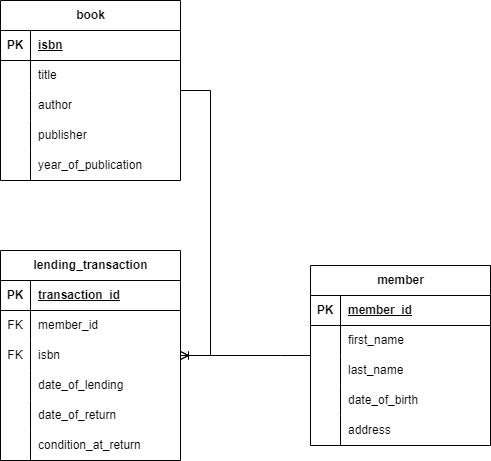

The diagram above was exported from draw.io. Its source (the exported page's mxGraphModel, read from the mxfile embedded in the PNG):
<mxGraphModel dx="1434" dy="750" grid="1" gridSize="10" guides="1" tooltips="1" connect="1" arrows="1" fold="1" page="1" pageScale="1" pageWidth="850" pageHeight="1100" math="0" shadow="0">
  <root>
    <mxCell id="0" />
    <mxCell id="1" parent="0" />
    <mxCell id="Cs9819p0dFNGEMeSbZwd-1" value="book" style="shape=table;startSize=30;container=1;collapsible=1;childLayout=tableLayout;fixedRows=1;rowLines=0;fontStyle=1;align=center;resizeLast=1;html=1;" vertex="1" parent="1">
      <mxGeometry x="100" y="100" width="180" height="180" as="geometry" />
    </mxCell>
    <mxCell id="Cs9819p0dFNGEMeSbZwd-2" value="" style="shape=tableRow;horizontal=0;startSize=0;swimlaneHead=0;swimlaneBody=0;fillColor=none;collapsible=0;dropTarget=0;points=[[0,0.5],[1,0.5]];portConstraint=eastwest;top=0;left=0;right=0;bottom=1;" vertex="1" parent="Cs9819p0dFNGEMeSbZwd-1">
      <mxGeometry y="30" width="180" height="30" as="geometry" />
    </mxCell>
    <mxCell id="Cs9819p0dFNGEMeSbZwd-3" value="PK" style="shape=partialRectangle;connectable=0;fillColor=none;top=0;left=0;bottom=0;right=0;fontStyle=1;overflow=hidden;whiteSpace=wrap;html=1;" vertex="1" parent="Cs9819p0dFNGEMeSbZwd-2">
      <mxGeometry width="30" height="30" as="geometry">
        <mxRectangle width="30" height="30" as="alternateBounds" />
      </mxGeometry>
    </mxCell>
    <mxCell id="Cs9819p0dFNGEMeSbZwd-4" value="isbn" style="shape=partialRectangle;connectable=0;fillColor=none;top=0;left=0;bottom=0;right=0;align=left;spacingLeft=6;fontStyle=5;overflow=hidden;whiteSpace=wrap;html=1;" vertex="1" parent="Cs9819p0dFNGEMeSbZwd-2">
      <mxGeometry x="30" width="150" height="30" as="geometry">
        <mxRectangle width="150" height="30" as="alternateBounds" />
      </mxGeometry>
    </mxCell>
    <mxCell id="Cs9819p0dFNGEMeSbZwd-5" value="" style="shape=tableRow;horizontal=0;startSize=0;swimlaneHead=0;swimlaneBody=0;fillColor=none;collapsible=0;dropTarget=0;points=[[0,0.5],[1,0.5]];portConstraint=eastwest;top=0;left=0;right=0;bottom=0;" vertex="1" parent="Cs9819p0dFNGEMeSbZwd-1">
      <mxGeometry y="60" width="180" height="30" as="geometry" />
    </mxCell>
    <mxCell id="Cs9819p0dFNGEMeSbZwd-6" value="" style="shape=partialRectangle;connectable=0;fillColor=none;top=0;left=0;bottom=0;right=0;editable=1;overflow=hidden;whiteSpace=wrap;html=1;" vertex="1" parent="Cs9819p0dFNGEMeSbZwd-5">
      <mxGeometry width="30" height="30" as="geometry">
        <mxRectangle width="30" height="30" as="alternateBounds" />
      </mxGeometry>
    </mxCell>
    <mxCell id="Cs9819p0dFNGEMeSbZwd-7" value="title" style="shape=partialRectangle;connectable=0;fillColor=none;top=0;left=0;bottom=0;right=0;align=left;spacingLeft=6;overflow=hidden;whiteSpace=wrap;html=1;" vertex="1" parent="Cs9819p0dFNGEMeSbZwd-5">
      <mxGeometry x="30" width="150" height="30" as="geometry">
        <mxRectangle width="150" height="30" as="alternateBounds" />
      </mxGeometry>
    </mxCell>
    <mxCell id="Cs9819p0dFNGEMeSbZwd-8" value="" style="shape=tableRow;horizontal=0;startSize=0;swimlaneHead=0;swimlaneBody=0;fillColor=none;collapsible=0;dropTarget=0;points=[[0,0.5],[1,0.5]];portConstraint=eastwest;top=0;left=0;right=0;bottom=0;" vertex="1" parent="Cs9819p0dFNGEMeSbZwd-1">
      <mxGeometry y="90" width="180" height="30" as="geometry" />
    </mxCell>
    <mxCell id="Cs9819p0dFNGEMeSbZwd-9" value="" style="shape=partialRectangle;connectable=0;fillColor=none;top=0;left=0;bottom=0;right=0;editable=1;overflow=hidden;whiteSpace=wrap;html=1;" vertex="1" parent="Cs9819p0dFNGEMeSbZwd-8">
      <mxGeometry width="30" height="30" as="geometry">
        <mxRectangle width="30" height="30" as="alternateBounds" />
      </mxGeometry>
    </mxCell>
    <mxCell id="Cs9819p0dFNGEMeSbZwd-10" value="author" style="shape=partialRectangle;connectable=0;fillColor=none;top=0;left=0;bottom=0;right=0;align=left;spacingLeft=6;overflow=hidden;whiteSpace=wrap;html=1;" vertex="1" parent="Cs9819p0dFNGEMeSbZwd-8">
      <mxGeometry x="30" width="150" height="30" as="geometry">
        <mxRectangle width="150" height="30" as="alternateBounds" />
      </mxGeometry>
    </mxCell>
    <mxCell id="Cs9819p0dFNGEMeSbZwd-11" value="" style="shape=tableRow;horizontal=0;startSize=0;swimlaneHead=0;swimlaneBody=0;fillColor=none;collapsible=0;dropTarget=0;points=[[0,0.5],[1,0.5]];portConstraint=eastwest;top=0;left=0;right=0;bottom=0;" vertex="1" parent="Cs9819p0dFNGEMeSbZwd-1">
      <mxGeometry y="120" width="180" height="30" as="geometry" />
    </mxCell>
    <mxCell id="Cs9819p0dFNGEMeSbZwd-12" value="" style="shape=partialRectangle;connectable=0;fillColor=none;top=0;left=0;bottom=0;right=0;editable=1;overflow=hidden;whiteSpace=wrap;html=1;" vertex="1" parent="Cs9819p0dFNGEMeSbZwd-11">
      <mxGeometry width="30" height="30" as="geometry">
        <mxRectangle width="30" height="30" as="alternateBounds" />
      </mxGeometry>
    </mxCell>
    <mxCell id="Cs9819p0dFNGEMeSbZwd-13" value="publisher" style="shape=partialRectangle;connectable=0;fillColor=none;top=0;left=0;bottom=0;right=0;align=left;spacingLeft=6;overflow=hidden;whiteSpace=wrap;html=1;" vertex="1" parent="Cs9819p0dFNGEMeSbZwd-11">
      <mxGeometry x="30" width="150" height="30" as="geometry">
        <mxRectangle width="150" height="30" as="alternateBounds" />
      </mxGeometry>
    </mxCell>
    <mxCell id="Cs9819p0dFNGEMeSbZwd-14" value="" style="shape=tableRow;horizontal=0;startSize=0;swimlaneHead=0;swimlaneBody=0;fillColor=none;collapsible=0;dropTarget=0;points=[[0,0.5],[1,0.5]];portConstraint=eastwest;top=0;left=0;right=0;bottom=0;" vertex="1" parent="Cs9819p0dFNGEMeSbZwd-1">
      <mxGeometry y="150" width="180" height="30" as="geometry" />
    </mxCell>
    <mxCell id="Cs9819p0dFNGEMeSbZwd-15" value="" style="shape=partialRectangle;connectable=0;fillColor=none;top=0;left=0;bottom=0;right=0;editable=1;overflow=hidden;whiteSpace=wrap;html=1;" vertex="1" parent="Cs9819p0dFNGEMeSbZwd-14">
      <mxGeometry width="30" height="30" as="geometry">
        <mxRectangle width="30" height="30" as="alternateBounds" />
      </mxGeometry>
    </mxCell>
    <mxCell id="Cs9819p0dFNGEMeSbZwd-16" value="year_of_publication" style="shape=partialRectangle;connectable=0;fillColor=none;top=0;left=0;bottom=0;right=0;align=left;spacingLeft=6;overflow=hidden;whiteSpace=wrap;html=1;" vertex="1" parent="Cs9819p0dFNGEMeSbZwd-14">
      <mxGeometry x="30" width="150" height="30" as="geometry">
        <mxRectangle width="150" height="30" as="alternateBounds" />
      </mxGeometry>
    </mxCell>
    <mxCell id="Cs9819p0dFNGEMeSbZwd-17" value="member" style="shape=table;startSize=30;container=1;collapsible=1;childLayout=tableLayout;fixedRows=1;rowLines=0;fontStyle=1;align=center;resizeLast=1;html=1;" vertex="1" parent="1">
      <mxGeometry x="410" y="365" width="180" height="180" as="geometry" />
    </mxCell>
    <mxCell id="Cs9819p0dFNGEMeSbZwd-18" value="" style="shape=tableRow;horizontal=0;startSize=0;swimlaneHead=0;swimlaneBody=0;fillColor=none;collapsible=0;dropTarget=0;points=[[0,0.5],[1,0.5]];portConstraint=eastwest;top=0;left=0;right=0;bottom=1;" vertex="1" parent="Cs9819p0dFNGEMeSbZwd-17">
      <mxGeometry y="30" width="180" height="30" as="geometry" />
    </mxCell>
    <mxCell id="Cs9819p0dFNGEMeSbZwd-19" value="PK" style="shape=partialRectangle;connectable=0;fillColor=none;top=0;left=0;bottom=0;right=0;fontStyle=1;overflow=hidden;whiteSpace=wrap;html=1;" vertex="1" parent="Cs9819p0dFNGEMeSbZwd-18">
      <mxGeometry width="30" height="30" as="geometry">
        <mxRectangle width="30" height="30" as="alternateBounds" />
      </mxGeometry>
    </mxCell>
    <mxCell id="Cs9819p0dFNGEMeSbZwd-20" value="member_id" style="shape=partialRectangle;connectable=0;fillColor=none;top=0;left=0;bottom=0;right=0;align=left;spacingLeft=6;fontStyle=5;overflow=hidden;whiteSpace=wrap;html=1;" vertex="1" parent="Cs9819p0dFNGEMeSbZwd-18">
      <mxGeometry x="30" width="150" height="30" as="geometry">
        <mxRectangle width="150" height="30" as="alternateBounds" />
      </mxGeometry>
    </mxCell>
    <mxCell id="Cs9819p0dFNGEMeSbZwd-21" value="" style="shape=tableRow;horizontal=0;startSize=0;swimlaneHead=0;swimlaneBody=0;fillColor=none;collapsible=0;dropTarget=0;points=[[0,0.5],[1,0.5]];portConstraint=eastwest;top=0;left=0;right=0;bottom=0;" vertex="1" parent="Cs9819p0dFNGEMeSbZwd-17">
      <mxGeometry y="60" width="180" height="30" as="geometry" />
    </mxCell>
    <mxCell id="Cs9819p0dFNGEMeSbZwd-22" value="" style="shape=partialRectangle;connectable=0;fillColor=none;top=0;left=0;bottom=0;right=0;editable=1;overflow=hidden;whiteSpace=wrap;html=1;" vertex="1" parent="Cs9819p0dFNGEMeSbZwd-21">
      <mxGeometry width="30" height="30" as="geometry">
        <mxRectangle width="30" height="30" as="alternateBounds" />
      </mxGeometry>
    </mxCell>
    <mxCell id="Cs9819p0dFNGEMeSbZwd-23" value="first_name" style="shape=partialRectangle;connectable=0;fillColor=none;top=0;left=0;bottom=0;right=0;align=left;spacingLeft=6;overflow=hidden;whiteSpace=wrap;html=1;" vertex="1" parent="Cs9819p0dFNGEMeSbZwd-21">
      <mxGeometry x="30" width="150" height="30" as="geometry">
        <mxRectangle width="150" height="30" as="alternateBounds" />
      </mxGeometry>
    </mxCell>
    <mxCell id="Cs9819p0dFNGEMeSbZwd-24" value="" style="shape=tableRow;horizontal=0;startSize=0;swimlaneHead=0;swimlaneBody=0;fillColor=none;collapsible=0;dropTarget=0;points=[[0,0.5],[1,0.5]];portConstraint=eastwest;top=0;left=0;right=0;bottom=0;" vertex="1" parent="Cs9819p0dFNGEMeSbZwd-17">
      <mxGeometry y="90" width="180" height="30" as="geometry" />
    </mxCell>
    <mxCell id="Cs9819p0dFNGEMeSbZwd-25" value="" style="shape=partialRectangle;connectable=0;fillColor=none;top=0;left=0;bottom=0;right=0;editable=1;overflow=hidden;whiteSpace=wrap;html=1;" vertex="1" parent="Cs9819p0dFNGEMeSbZwd-24">
      <mxGeometry width="30" height="30" as="geometry">
        <mxRectangle width="30" height="30" as="alternateBounds" />
      </mxGeometry>
    </mxCell>
    <mxCell id="Cs9819p0dFNGEMeSbZwd-26" value="last_name" style="shape=partialRectangle;connectable=0;fillColor=none;top=0;left=0;bottom=0;right=0;align=left;spacingLeft=6;overflow=hidden;whiteSpace=wrap;html=1;" vertex="1" parent="Cs9819p0dFNGEMeSbZwd-24">
      <mxGeometry x="30" width="150" height="30" as="geometry">
        <mxRectangle width="150" height="30" as="alternateBounds" />
      </mxGeometry>
    </mxCell>
    <mxCell id="Cs9819p0dFNGEMeSbZwd-27" value="" style="shape=tableRow;horizontal=0;startSize=0;swimlaneHead=0;swimlaneBody=0;fillColor=none;collapsible=0;dropTarget=0;points=[[0,0.5],[1,0.5]];portConstraint=eastwest;top=0;left=0;right=0;bottom=0;" vertex="1" parent="Cs9819p0dFNGEMeSbZwd-17">
      <mxGeometry y="120" width="180" height="30" as="geometry" />
    </mxCell>
    <mxCell id="Cs9819p0dFNGEMeSbZwd-28" value="" style="shape=partialRectangle;connectable=0;fillColor=none;top=0;left=0;bottom=0;right=0;editable=1;overflow=hidden;whiteSpace=wrap;html=1;" vertex="1" parent="Cs9819p0dFNGEMeSbZwd-27">
      <mxGeometry width="30" height="30" as="geometry">
        <mxRectangle width="30" height="30" as="alternateBounds" />
      </mxGeometry>
    </mxCell>
    <mxCell id="Cs9819p0dFNGEMeSbZwd-29" value="date_of_birth" style="shape=partialRectangle;connectable=0;fillColor=none;top=0;left=0;bottom=0;right=0;align=left;spacingLeft=6;overflow=hidden;whiteSpace=wrap;html=1;" vertex="1" parent="Cs9819p0dFNGEMeSbZwd-27">
      <mxGeometry x="30" width="150" height="30" as="geometry">
        <mxRectangle width="150" height="30" as="alternateBounds" />
      </mxGeometry>
    </mxCell>
    <mxCell id="Cs9819p0dFNGEMeSbZwd-43" value="" style="shape=tableRow;horizontal=0;startSize=0;swimlaneHead=0;swimlaneBody=0;fillColor=none;collapsible=0;dropTarget=0;points=[[0,0.5],[1,0.5]];portConstraint=eastwest;top=0;left=0;right=0;bottom=0;" vertex="1" parent="Cs9819p0dFNGEMeSbZwd-17">
      <mxGeometry y="150" width="180" height="30" as="geometry" />
    </mxCell>
    <mxCell id="Cs9819p0dFNGEMeSbZwd-44" value="" style="shape=partialRectangle;connectable=0;fillColor=none;top=0;left=0;bottom=0;right=0;editable=1;overflow=hidden;whiteSpace=wrap;html=1;" vertex="1" parent="Cs9819p0dFNGEMeSbZwd-43">
      <mxGeometry width="30" height="30" as="geometry">
        <mxRectangle width="30" height="30" as="alternateBounds" />
      </mxGeometry>
    </mxCell>
    <mxCell id="Cs9819p0dFNGEMeSbZwd-45" value="address" style="shape=partialRectangle;connectable=0;fillColor=none;top=0;left=0;bottom=0;right=0;align=left;spacingLeft=6;overflow=hidden;whiteSpace=wrap;html=1;" vertex="1" parent="Cs9819p0dFNGEMeSbZwd-43">
      <mxGeometry x="30" width="150" height="30" as="geometry">
        <mxRectangle width="150" height="30" as="alternateBounds" />
      </mxGeometry>
    </mxCell>
    <mxCell id="Cs9819p0dFNGEMeSbZwd-30" value="lending_transaction" style="shape=table;startSize=30;container=1;collapsible=1;childLayout=tableLayout;fixedRows=1;rowLines=0;fontStyle=1;align=center;resizeLast=1;html=1;" vertex="1" parent="1">
      <mxGeometry x="100" y="350" width="180" height="210" as="geometry" />
    </mxCell>
    <mxCell id="Cs9819p0dFNGEMeSbZwd-31" value="" style="shape=tableRow;horizontal=0;startSize=0;swimlaneHead=0;swimlaneBody=0;fillColor=none;collapsible=0;dropTarget=0;points=[[0,0.5],[1,0.5]];portConstraint=eastwest;top=0;left=0;right=0;bottom=1;" vertex="1" parent="Cs9819p0dFNGEMeSbZwd-30">
      <mxGeometry y="30" width="180" height="30" as="geometry" />
    </mxCell>
    <mxCell id="Cs9819p0dFNGEMeSbZwd-32" value="PK" style="shape=partialRectangle;connectable=0;fillColor=none;top=0;left=0;bottom=0;right=0;fontStyle=1;overflow=hidden;whiteSpace=wrap;html=1;" vertex="1" parent="Cs9819p0dFNGEMeSbZwd-31">
      <mxGeometry width="30" height="30" as="geometry">
        <mxRectangle width="30" height="30" as="alternateBounds" />
      </mxGeometry>
    </mxCell>
    <mxCell id="Cs9819p0dFNGEMeSbZwd-33" value="transaction_id" style="shape=partialRectangle;connectable=0;fillColor=none;top=0;left=0;bottom=0;right=0;align=left;spacingLeft=6;fontStyle=5;overflow=hidden;whiteSpace=wrap;html=1;" vertex="1" parent="Cs9819p0dFNGEMeSbZwd-31">
      <mxGeometry x="30" width="150" height="30" as="geometry">
        <mxRectangle width="150" height="30" as="alternateBounds" />
      </mxGeometry>
    </mxCell>
    <mxCell id="Cs9819p0dFNGEMeSbZwd-46" value="" style="shape=tableRow;horizontal=0;startSize=0;swimlaneHead=0;swimlaneBody=0;fillColor=none;collapsible=0;dropTarget=0;points=[[0,0.5],[1,0.5]];portConstraint=eastwest;top=0;left=0;right=0;bottom=0;" vertex="1" parent="Cs9819p0dFNGEMeSbZwd-30">
      <mxGeometry y="60" width="180" height="30" as="geometry" />
    </mxCell>
    <mxCell id="Cs9819p0dFNGEMeSbZwd-47" value="FK" style="shape=partialRectangle;connectable=0;fillColor=none;top=0;left=0;bottom=0;right=0;fontStyle=0;overflow=hidden;whiteSpace=wrap;html=1;" vertex="1" parent="Cs9819p0dFNGEMeSbZwd-46">
      <mxGeometry width="30" height="30" as="geometry">
        <mxRectangle width="30" height="30" as="alternateBounds" />
      </mxGeometry>
    </mxCell>
    <mxCell id="Cs9819p0dFNGEMeSbZwd-48" value="member_id" style="shape=partialRectangle;connectable=0;fillColor=none;top=0;left=0;bottom=0;right=0;align=left;spacingLeft=6;fontStyle=0;overflow=hidden;whiteSpace=wrap;html=1;" vertex="1" parent="Cs9819p0dFNGEMeSbZwd-46">
      <mxGeometry x="30" width="150" height="30" as="geometry">
        <mxRectangle width="150" height="30" as="alternateBounds" />
      </mxGeometry>
    </mxCell>
    <mxCell id="Cs9819p0dFNGEMeSbZwd-49" value="" style="shape=tableRow;horizontal=0;startSize=0;swimlaneHead=0;swimlaneBody=0;fillColor=none;collapsible=0;dropTarget=0;points=[[0,0.5],[1,0.5]];portConstraint=eastwest;top=0;left=0;right=0;bottom=0;" vertex="1" parent="Cs9819p0dFNGEMeSbZwd-30">
      <mxGeometry y="90" width="180" height="30" as="geometry" />
    </mxCell>
    <mxCell id="Cs9819p0dFNGEMeSbZwd-50" value="FK" style="shape=partialRectangle;connectable=0;fillColor=none;top=0;left=0;bottom=0;right=0;fontStyle=0;overflow=hidden;whiteSpace=wrap;html=1;" vertex="1" parent="Cs9819p0dFNGEMeSbZwd-49">
      <mxGeometry width="30" height="30" as="geometry">
        <mxRectangle width="30" height="30" as="alternateBounds" />
      </mxGeometry>
    </mxCell>
    <mxCell id="Cs9819p0dFNGEMeSbZwd-51" value="isbn" style="shape=partialRectangle;connectable=0;fillColor=none;top=0;left=0;bottom=0;right=0;align=left;spacingLeft=6;fontStyle=0;overflow=hidden;whiteSpace=wrap;html=1;" vertex="1" parent="Cs9819p0dFNGEMeSbZwd-49">
      <mxGeometry x="30" width="150" height="30" as="geometry">
        <mxRectangle width="150" height="30" as="alternateBounds" />
      </mxGeometry>
    </mxCell>
    <mxCell id="Cs9819p0dFNGEMeSbZwd-34" value="" style="shape=tableRow;horizontal=0;startSize=0;swimlaneHead=0;swimlaneBody=0;fillColor=none;collapsible=0;dropTarget=0;points=[[0,0.5],[1,0.5]];portConstraint=eastwest;top=0;left=0;right=0;bottom=0;" vertex="1" parent="Cs9819p0dFNGEMeSbZwd-30">
      <mxGeometry y="120" width="180" height="30" as="geometry" />
    </mxCell>
    <mxCell id="Cs9819p0dFNGEMeSbZwd-35" value="" style="shape=partialRectangle;connectable=0;fillColor=none;top=0;left=0;bottom=0;right=0;editable=1;overflow=hidden;whiteSpace=wrap;html=1;" vertex="1" parent="Cs9819p0dFNGEMeSbZwd-34">
      <mxGeometry width="30" height="30" as="geometry">
        <mxRectangle width="30" height="30" as="alternateBounds" />
      </mxGeometry>
    </mxCell>
    <mxCell id="Cs9819p0dFNGEMeSbZwd-36" value="date_of_lending" style="shape=partialRectangle;connectable=0;fillColor=none;top=0;left=0;bottom=0;right=0;align=left;spacingLeft=6;overflow=hidden;whiteSpace=wrap;html=1;" vertex="1" parent="Cs9819p0dFNGEMeSbZwd-34">
      <mxGeometry x="30" width="150" height="30" as="geometry">
        <mxRectangle width="150" height="30" as="alternateBounds" />
      </mxGeometry>
    </mxCell>
    <mxCell id="Cs9819p0dFNGEMeSbZwd-37" value="" style="shape=tableRow;horizontal=0;startSize=0;swimlaneHead=0;swimlaneBody=0;fillColor=none;collapsible=0;dropTarget=0;points=[[0,0.5],[1,0.5]];portConstraint=eastwest;top=0;left=0;right=0;bottom=0;" vertex="1" parent="Cs9819p0dFNGEMeSbZwd-30">
      <mxGeometry y="150" width="180" height="30" as="geometry" />
    </mxCell>
    <mxCell id="Cs9819p0dFNGEMeSbZwd-38" value="" style="shape=partialRectangle;connectable=0;fillColor=none;top=0;left=0;bottom=0;right=0;editable=1;overflow=hidden;whiteSpace=wrap;html=1;" vertex="1" parent="Cs9819p0dFNGEMeSbZwd-37">
      <mxGeometry width="30" height="30" as="geometry">
        <mxRectangle width="30" height="30" as="alternateBounds" />
      </mxGeometry>
    </mxCell>
    <mxCell id="Cs9819p0dFNGEMeSbZwd-39" value="date_of_return" style="shape=partialRectangle;connectable=0;fillColor=none;top=0;left=0;bottom=0;right=0;align=left;spacingLeft=6;overflow=hidden;whiteSpace=wrap;html=1;" vertex="1" parent="Cs9819p0dFNGEMeSbZwd-37">
      <mxGeometry x="30" width="150" height="30" as="geometry">
        <mxRectangle width="150" height="30" as="alternateBounds" />
      </mxGeometry>
    </mxCell>
    <mxCell id="Cs9819p0dFNGEMeSbZwd-40" value="" style="shape=tableRow;horizontal=0;startSize=0;swimlaneHead=0;swimlaneBody=0;fillColor=none;collapsible=0;dropTarget=0;points=[[0,0.5],[1,0.5]];portConstraint=eastwest;top=0;left=0;right=0;bottom=0;" vertex="1" parent="Cs9819p0dFNGEMeSbZwd-30">
      <mxGeometry y="180" width="180" height="30" as="geometry" />
    </mxCell>
    <mxCell id="Cs9819p0dFNGEMeSbZwd-41" value="" style="shape=partialRectangle;connectable=0;fillColor=none;top=0;left=0;bottom=0;right=0;editable=1;overflow=hidden;whiteSpace=wrap;html=1;" vertex="1" parent="Cs9819p0dFNGEMeSbZwd-40">
      <mxGeometry width="30" height="30" as="geometry">
        <mxRectangle width="30" height="30" as="alternateBounds" />
      </mxGeometry>
    </mxCell>
    <mxCell id="Cs9819p0dFNGEMeSbZwd-42" value="condition_at_return" style="shape=partialRectangle;connectable=0;fillColor=none;top=0;left=0;bottom=0;right=0;align=left;spacingLeft=6;overflow=hidden;whiteSpace=wrap;html=1;" vertex="1" parent="Cs9819p0dFNGEMeSbZwd-40">
      <mxGeometry x="30" width="150" height="30" as="geometry">
        <mxRectangle width="150" height="30" as="alternateBounds" />
      </mxGeometry>
    </mxCell>
    <mxCell id="Cs9819p0dFNGEMeSbZwd-52" value="" style="edgeStyle=entityRelationEdgeStyle;fontSize=12;html=1;endArrow=ERoneToMany;rounded=0;" edge="1" parent="1" source="Cs9819p0dFNGEMeSbZwd-17" target="Cs9819p0dFNGEMeSbZwd-30">
      <mxGeometry width="100" height="100" relative="1" as="geometry">
        <mxPoint x="370" y="440" as="sourcePoint" />
        <mxPoint x="470" y="340" as="targetPoint" />
      </mxGeometry>
    </mxCell>
    <mxCell id="Cs9819p0dFNGEMeSbZwd-53" value="" style="edgeStyle=entityRelationEdgeStyle;fontSize=12;html=1;endArrow=ERoneToMany;rounded=0;" edge="1" parent="1" source="Cs9819p0dFNGEMeSbZwd-1" target="Cs9819p0dFNGEMeSbZwd-30">
      <mxGeometry width="100" height="100" relative="1" as="geometry">
        <mxPoint x="370" y="440" as="sourcePoint" />
        <mxPoint x="470" y="340" as="targetPoint" />
      </mxGeometry>
    </mxCell>
  </root>
</mxGraphModel>